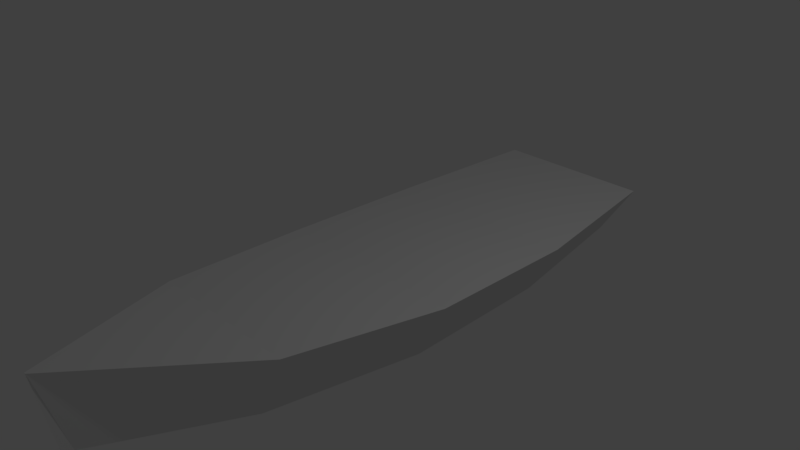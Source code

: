 # Source: boat.blend  (saved by Blender 2.79.0; exported with 4.5.12 LTS)
import bpy
from mathutils import Matrix  # noqa: F401  (used for matrix-valued properties, if any)

bpy.ops.wm.read_factory_settings(use_empty=True)
scene = bpy.context.scene
scene.name = 'Scene'

# ---- collections
col_collection_1 = bpy.data.collections.new('Collection 1'); scene.collection.children.link(col_collection_1)

# ---- world
world_world = bpy.data.worlds.new('World'); scene.world = world_world
world_world.color = (0.05088, 0.05088, 0.05088)
world_world.use_sun_shadow = False
world_world.sun_shadow_jitter_overblur = 0.0
world_world.cycles.sampling_method = 'MANUAL'

# ---- cameras
cam_camera = bpy.data.cameras.new('Camera')
cam_camera.clip_end = 100.0
cam_camera.lens = 35.0
cam_camera.sensor_width = 32.0
cam_camera.sensor_height = 18.0
cam_camera.ortho_scale = 7.314
cam_camera.dof.focus_distance = 0.0
cam_camera.dof.aperture_fstop = 128.0

# ---- lights
light_lamp = bpy.data.lights.new('Lamp', 'POINT')
light_lamp.transmission_factor = 0.0
light_lamp.cutoff_distance = 30.0
light_lamp.energy = 100.0
light_lamp.shadow_buffer_clip_start = 1.001
light_lamp.shadow_soft_size = 0.1
light_lamp.shadow_maximum_resolution = 0.006
light_lamp.use_absolute_resolution = True

# ---- meshes
me_cube_001 = bpy.data.meshes.new('Cube.001')
me_cube_001.from_pydata([(0.01328, -3.679, -1.105), (0.01328, -3.985, 0.01674), (0.7308, 4.575, -1.097), (1.16, 4.698, -0.3695), (0.6908, -1.814, -1.255), (0.9975, 0.3566, -1.325), (0.9842, 2.527, -1.255), (1.413, 2.527, -0.4749), (1.427, 0.3566, -0.4661), (1.12, -1.814, -0.2993), (0.0, 4.575, -1.097), (0.0, 4.698, -0.3695), (0.0, -3.801, -1.105), (0.0, -3.985, 0.01674), (0.0, 2.527, -0.4749), (0.0, 0.3566, -0.4661), (0.0, -1.814, -0.2993), (0.0, 2.527, -1.255), (0.0, 0.3566, -1.325), (0.0, -1.814, -1.255)], [], [(10, 11, 3, 2), (4, 9, 1, 0), (19, 4, 0, 12), (10, 2, 6, 17), (17, 6, 5, 18), (18, 5, 4, 19), (2, 3, 7, 6), (6, 7, 8, 5), (5, 8, 9, 4), (8, 15, 16, 9), (7, 14, 15, 8), (3, 11, 14, 7), (9, 16, 13, 1), (0, 1, 13, 12)])
me_cube_001.use_remesh_preserve_volume = False
me_cube_001.use_remesh_preserve_attributes = False
me_cube_001.use_mirror_vertex_groups = False
me_cube_001.update()

# ---- objects
ob_cube = bpy.data.objects.new('Cube', me_cube_001)
ob_lamp = bpy.data.objects.new('Lamp', light_lamp)
ob_camera = bpy.data.objects.new('Camera', cam_camera)

# ---- transforms, parenting, visibility, modifiers, constraints
ob_cube.location = (-4.645e-16, -0.4226, 0.3117)
ob_cube.lineart.crease_threshold = 0.0
_m = ob_cube.modifiers.new('Mirror', 'MIRROR')
ob_lamp.location = (4.076, 1.005, 5.904)
ob_lamp.rotation_euler = (0.6503, 0.05522, 1.866)
ob_lamp.lock_rotations_4d = False
ob_lamp.empty_display_type = 'ARROWS'
ob_lamp.color = (0.0, 0.0, 0.0, 0.0)
ob_lamp.lineart.crease_threshold = 0.0
ob_camera.location = (7.481, -6.508, 5.344)
ob_camera.rotation_euler = (1.109, 0.0, 0.8149)
ob_camera.lock_rotations_4d = False
ob_camera.empty_display_type = 'ARROWS'
ob_camera.color = (0.0, 0.0, 0.0, 0.0)
ob_camera.display_type = 'WIRE'
ob_camera.lineart.crease_threshold = 0.0

# ---- collection membership
col_collection_1.objects.link(ob_cube)
col_collection_1.objects.link(ob_lamp)
col_collection_1.objects.link(ob_camera)

# ---- scene / render settings (as saved in the file)
scene.camera = ob_camera
scene.frame_start = 1; scene.frame_end = 250; scene.frame_set(1)
scene.render.engine = 'BLENDER_EEVEE_NEXT'
scene.render.resolution_percentage = 50
scene.render.dither_intensity = 0.0
scene.cycles.use_denoising = False
scene.cycles.samples = 128
scene.cycles.sampling_pattern = 'TABULATED_SOBOL'
scene.cycles.use_adaptive_sampling = False
scene.cycles.use_light_tree = False
scene.cycles.blur_glossy = 0.0
scene.cycles.sample_clamp_indirect = 0.0
scene.view_settings.view_transform = 'Standard'
bpy.context.view_layer.update()
